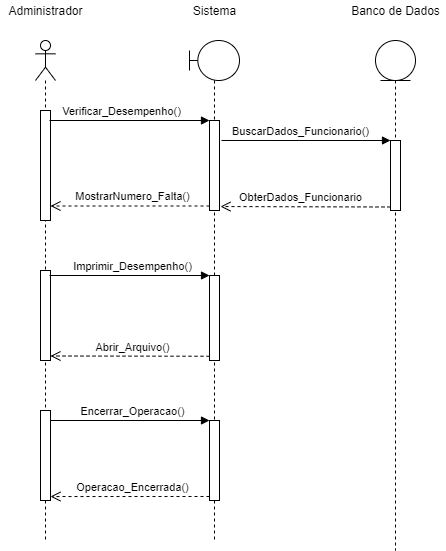

The diagram above was exported from draw.io. Its source (the exported page's mxGraphModel, read from the mxfile embedded in the PNG):
<mxGraphModel dx="926" dy="666" grid="1" gridSize="10" guides="1" tooltips="1" connect="1" arrows="1" fold="1" page="1" pageScale="1" pageWidth="827" pageHeight="1169" math="0" shadow="0">
  <root>
    <mxCell id="0" />
    <mxCell id="1" parent="0" />
    <mxCell id="mAzLdvFwmfAE1kd4rawD-2" value="" style="shape=umlLifeline;participant=umlActor;perimeter=lifelinePerimeter;whiteSpace=wrap;html=1;container=1;collapsible=0;recursiveResize=0;verticalAlign=top;spacingTop=36;outlineConnect=0;" parent="1" vertex="1">
      <mxGeometry x="260" y="90" width="20" height="500" as="geometry" />
    </mxCell>
    <mxCell id="mAzLdvFwmfAE1kd4rawD-9" value="" style="html=1;points=[];perimeter=orthogonalPerimeter;" parent="mAzLdvFwmfAE1kd4rawD-2" vertex="1">
      <mxGeometry x="5" y="70" width="10" height="110" as="geometry" />
    </mxCell>
    <mxCell id="mAzLdvFwmfAE1kd4rawD-26" value="" style="html=1;points=[];perimeter=orthogonalPerimeter;" parent="mAzLdvFwmfAE1kd4rawD-2" vertex="1">
      <mxGeometry x="5" y="230" width="10" height="90" as="geometry" />
    </mxCell>
    <mxCell id="mAzLdvFwmfAE1kd4rawD-39" value="" style="html=1;points=[];perimeter=orthogonalPerimeter;" parent="mAzLdvFwmfAE1kd4rawD-2" vertex="1">
      <mxGeometry x="5" y="370" width="10" height="90" as="geometry" />
    </mxCell>
    <mxCell id="mAzLdvFwmfAE1kd4rawD-4" value="" style="shape=umlLifeline;participant=umlBoundary;perimeter=lifelinePerimeter;whiteSpace=wrap;html=1;container=1;collapsible=0;recursiveResize=0;verticalAlign=top;spacingTop=36;outlineConnect=0;" parent="1" vertex="1">
      <mxGeometry x="414" y="90" width="50" height="500" as="geometry" />
    </mxCell>
    <mxCell id="mAzLdvFwmfAE1kd4rawD-13" value="" style="html=1;points=[];perimeter=orthogonalPerimeter;" parent="mAzLdvFwmfAE1kd4rawD-4" vertex="1">
      <mxGeometry x="20" y="80" width="10" height="90" as="geometry" />
    </mxCell>
    <mxCell id="mAzLdvFwmfAE1kd4rawD-29" value="" style="html=1;points=[];perimeter=orthogonalPerimeter;" parent="mAzLdvFwmfAE1kd4rawD-4" vertex="1">
      <mxGeometry x="20" y="235" width="10" height="85" as="geometry" />
    </mxCell>
    <mxCell id="mAzLdvFwmfAE1kd4rawD-42" value="" style="html=1;points=[];perimeter=orthogonalPerimeter;" parent="mAzLdvFwmfAE1kd4rawD-4" vertex="1">
      <mxGeometry x="20" y="380" width="10" height="80" as="geometry" />
    </mxCell>
    <mxCell id="mAzLdvFwmfAE1kd4rawD-5" value="" style="shape=umlLifeline;participant=umlEntity;perimeter=lifelinePerimeter;whiteSpace=wrap;html=1;container=1;collapsible=0;recursiveResize=0;verticalAlign=top;spacingTop=36;outlineConnect=0;size=40;" parent="1" vertex="1">
      <mxGeometry x="600" y="90" width="40" height="510" as="geometry" />
    </mxCell>
    <mxCell id="mAzLdvFwmfAE1kd4rawD-21" value="" style="html=1;points=[];perimeter=orthogonalPerimeter;" parent="mAzLdvFwmfAE1kd4rawD-5" vertex="1">
      <mxGeometry x="15" y="100" width="10" height="70" as="geometry" />
    </mxCell>
    <mxCell id="mAzLdvFwmfAE1kd4rawD-14" value="Verificar_Desempenho()" style="html=1;verticalAlign=bottom;endArrow=block;entryX=0;entryY=0;" parent="1" target="mAzLdvFwmfAE1kd4rawD-13" edge="1">
      <mxGeometry x="-0.0959" relative="1" as="geometry">
        <mxPoint x="274" y="170" as="sourcePoint" />
        <mxPoint as="offset" />
      </mxGeometry>
    </mxCell>
    <mxCell id="mAzLdvFwmfAE1kd4rawD-22" value="BuscarDados_Funcionario()" style="html=1;verticalAlign=bottom;endArrow=block;entryX=0;entryY=0;exitX=1.2;exitY=0.222;exitDx=0;exitDy=0;exitPerimeter=0;" parent="1" source="mAzLdvFwmfAE1kd4rawD-13" target="mAzLdvFwmfAE1kd4rawD-21" edge="1">
      <mxGeometry x="-0.0625" relative="1" as="geometry">
        <mxPoint x="460" y="190" as="sourcePoint" />
        <mxPoint as="offset" />
      </mxGeometry>
    </mxCell>
    <mxCell id="mAzLdvFwmfAE1kd4rawD-23" value="ObterDados_Funcionario" style="html=1;verticalAlign=bottom;endArrow=open;dashed=1;endSize=8;exitX=0;exitY=0.95;entryX=1.1;entryY=0.956;entryDx=0;entryDy=0;entryPerimeter=0;" parent="1" source="mAzLdvFwmfAE1kd4rawD-21" target="mAzLdvFwmfAE1kd4rawD-13" edge="1">
      <mxGeometry x="0.0625" relative="1" as="geometry">
        <mxPoint x="433" y="254" as="targetPoint" />
        <mxPoint as="offset" />
      </mxGeometry>
    </mxCell>
    <mxCell id="mAzLdvFwmfAE1kd4rawD-15" value="MostrarNumero_Falta()" style="html=1;verticalAlign=bottom;endArrow=open;dashed=1;endSize=8;exitX=0;exitY=0.95;" parent="1" source="mAzLdvFwmfAE1kd4rawD-13" target="mAzLdvFwmfAE1kd4rawD-9" edge="1">
      <mxGeometry x="-0.0345" relative="1" as="geometry">
        <mxPoint x="350" y="246" as="targetPoint" />
        <mxPoint as="offset" />
      </mxGeometry>
    </mxCell>
    <mxCell id="mAzLdvFwmfAE1kd4rawD-30" value="Imprimir_Desempenho()" style="html=1;verticalAlign=bottom;endArrow=block;entryX=0;entryY=0;" parent="1" target="mAzLdvFwmfAE1kd4rawD-29" edge="1">
      <mxGeometry x="0.0411" relative="1" as="geometry">
        <mxPoint x="274" y="325" as="sourcePoint" />
        <mxPoint as="offset" />
      </mxGeometry>
    </mxCell>
    <mxCell id="mAzLdvFwmfAE1kd4rawD-31" value="Abrir_Arquivo()" style="html=1;verticalAlign=bottom;endArrow=open;dashed=1;endSize=8;exitX=0;exitY=0.95;entryX=1;entryY=0.95;entryDx=0;entryDy=0;entryPerimeter=0;" parent="1" source="mAzLdvFwmfAE1kd4rawD-29" target="mAzLdvFwmfAE1kd4rawD-26" edge="1">
      <mxGeometry x="-0.0345" relative="1" as="geometry">
        <mxPoint x="350" y="401" as="targetPoint" />
        <mxPoint as="offset" />
      </mxGeometry>
    </mxCell>
    <mxCell id="mAzLdvFwmfAE1kd4rawD-43" value="Encerrar_Operacao()" style="html=1;verticalAlign=bottom;endArrow=block;entryX=0;entryY=0;" parent="1" source="mAzLdvFwmfAE1kd4rawD-39" target="mAzLdvFwmfAE1kd4rawD-42" edge="1">
      <mxGeometry x="0.0345" relative="1" as="geometry">
        <mxPoint x="350" y="470" as="sourcePoint" />
        <mxPoint as="offset" />
      </mxGeometry>
    </mxCell>
    <mxCell id="mAzLdvFwmfAE1kd4rawD-44" value="Operacao_Encerrada()" style="html=1;verticalAlign=bottom;endArrow=open;dashed=1;endSize=8;exitX=0;exitY=0.95;entryX=1;entryY=0.956;entryDx=0;entryDy=0;entryPerimeter=0;" parent="1" source="mAzLdvFwmfAE1kd4rawD-42" target="mAzLdvFwmfAE1kd4rawD-39" edge="1">
      <mxGeometry x="-0.0345" relative="1" as="geometry">
        <mxPoint x="350" y="546" as="targetPoint" />
        <mxPoint as="offset" />
      </mxGeometry>
    </mxCell>
    <mxCell id="BAM2q0htTavdLqut-5eE-5" value="Administrador" style="text;html=1;align=center;verticalAlign=middle;resizable=0;points=[];autosize=1;" parent="1" vertex="1">
      <mxGeometry x="225" y="50" width="90" height="20" as="geometry" />
    </mxCell>
    <mxCell id="BAM2q0htTavdLqut-5eE-6" value="Sistema" style="text;html=1;align=center;verticalAlign=middle;resizable=0;points=[];autosize=1;" parent="1" vertex="1">
      <mxGeometry x="409" y="50" width="60" height="20" as="geometry" />
    </mxCell>
    <mxCell id="BAM2q0htTavdLqut-5eE-8" value="Banco de Dados" style="text;html=1;align=center;verticalAlign=middle;resizable=0;points=[];autosize=1;" parent="1" vertex="1">
      <mxGeometry x="570" y="50" width="100" height="20" as="geometry" />
    </mxCell>
  </root>
</mxGraphModel>